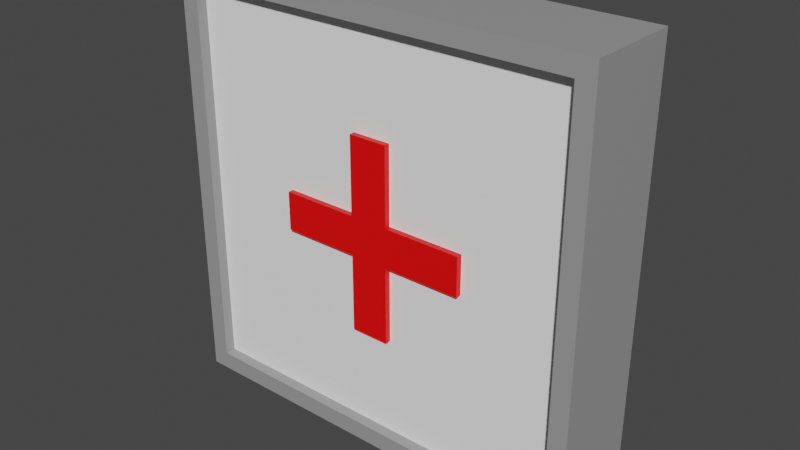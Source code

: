 # Source: Medicine_Cabinet.blend  (saved by Blender 2.82.7; exported with 4.5.12 LTS)
import bpy
from mathutils import Matrix  # noqa: F401  (used for matrix-valued properties, if any)

bpy.ops.wm.read_factory_settings(use_empty=True)
scene = bpy.context.scene
scene.name = 'Scene'

# ---- collections
col_collection = bpy.data.collections.new('Collection'); scene.collection.children.link(col_collection)

# ---- materials (node trees are filled in below, after node groups)
mat_material = bpy.data.materials.new('Material')
mat_material.alpha_threshold = 0.0
mat_material.use_transparent_shadow = False
mat_material.line_color = (0.0, 0.0, 0.0, 1.0)
mat_material_001 = bpy.data.materials.new('Material.001')
mat_material_001.use_transparent_shadow = False
mat_material_002 = bpy.data.materials.new('Material.002')
mat_material_002.use_transparent_shadow = False

# ---- material node trees
mat_material.use_nodes = True; mat_material.node_tree.nodes.clear()
_N = mat_material.node_tree.nodes; _L = mat_material.node_tree.links
n0 = _N.new('ShaderNodeOutputMaterial'); n0.name = 'Material Output'; n0.location = (300, 300)
n1 = _N.new('ShaderNodeBsdfPrincipled'); n1.name = 'Principled BSDF'; n1.location = (10, 300)
n1.distribution = 'GGX'
n1.subsurface_method = 'BURLEY'
n1.inputs[0].default_value = (1.0, 1.0, 1.0, 1.0)
n1.inputs[2].default_value = 0.4
n1.inputs[3].default_value = 1.45
n1.inputs[27].default_value = (0.0, 0.0, 0.0, 1.0)
n1.inputs[28].default_value = 1.0
_L.new(n1.outputs[0], n0.inputs[0])
n0.is_active_output = True
mat_material_001.use_nodes = True; mat_material_001.node_tree.nodes.clear()
_N = mat_material_001.node_tree.nodes; _L = mat_material_001.node_tree.links
n0 = _N.new('ShaderNodeOutputMaterial'); n0.name = 'Material Output'; n0.location = (300, 300)
n1 = _N.new('ShaderNodeBsdfPrincipled'); n1.name = 'Principled BSDF'; n1.location = (10, 300)
n1.distribution = 'GGX'
n1.subsurface_method = 'BURLEY'
n1.inputs[0].default_value = (0.3185, 0.3185, 0.3185, 1.0)
n1.inputs[3].default_value = 1.45
n1.inputs[27].default_value = (0.0, 0.0, 0.0, 1.0)
n1.inputs[28].default_value = 1.0
_L.new(n1.outputs[0], n0.inputs[0])
n0.is_active_output = True
mat_material_002.use_nodes = True; mat_material_002.node_tree.nodes.clear()
_N = mat_material_002.node_tree.nodes; _L = mat_material_002.node_tree.links
n0 = _N.new('ShaderNodeOutputMaterial'); n0.name = 'Material Output'; n0.location = (300, 300)
n1 = _N.new('ShaderNodeBsdfPrincipled'); n1.name = 'Principled BSDF'; n1.location = (10, 300)
n1.distribution = 'GGX'
n1.subsurface_method = 'BURLEY'
n1.inputs[0].default_value = (1.0, 0.0, 0.0, 1.0)
n1.inputs[3].default_value = 1.45
n1.inputs[27].default_value = (0.0, 0.0, 0.0, 1.0)
n1.inputs[28].default_value = 1.0
_L.new(n1.outputs[0], n0.inputs[0])
n0.is_active_output = True

# ---- world
world_world = bpy.data.worlds.new('World'); scene.world = world_world
world_world.use_nodes = True; world_world.node_tree.nodes.clear()
_N = world_world.node_tree.nodes; _L = world_world.node_tree.links
n0 = _N.new('ShaderNodeOutputWorld'); n0.name = 'World Output'; n0.location = (300, 300)
n1 = _N.new('ShaderNodeBackground'); n1.name = 'Background'; n1.location = (10, 300)
n1.inputs[0].default_value = (0.05088, 0.05088, 0.05088, 1.0)
_L.new(n1.outputs[0], n0.inputs[0])
n0.is_active_output = True
world_world.color = (0.05088, 0.05088, 0.05088)
world_world.use_sun_shadow = False
world_world.sun_shadow_jitter_overblur = 0.0

# ---- meshes
me_cube = bpy.data.meshes.new('Cube')
me_cube.from_pydata([(-0.45, -0.09, 0.2006), (0.45, -0.09, 0.2006), (0.45, 0.09, 0.2006), (-0.45, 0.09, 0.2006), (-0.09, 0.45, 0.2006), (-0.09, -0.45, 0.2006), (0.09, -0.45, 0.2006), (0.09, 0.45, 0.2006), (1.0, 1.0, -0.2249), (1.0, -1.0, -0.2249), (0.9156, 0.9156, 0.1741), (0.9156, -0.9156, 0.1741), (-1.0, 1.0, -0.2249), (-1.0, -1.0, -0.2249), (-0.9156, 0.9156, 0.1741), (-0.9156, -0.9156, 0.1741), (-1.0, -1.0, 0.2249), (-1.0, 1.0, 0.2249), (1.0, 1.0, 0.2249), (1.0, -1.0, 0.2249), (-0.9156, -0.9156, 0.2249), (-0.9156, 0.9156, 0.2249), (0.9156, 0.9156, 0.2249), (0.9156, -0.9156, 0.2249), (0.09, 0.45, 0.1741), (-0.09, 0.45, 0.1741), (-0.09, -0.45, 0.1741), (0.09, -0.45, 0.1741), (0.09, 0.09, 0.1741), (0.45, 0.09, 0.1741), (0.09, -0.09, 0.2006), (-0.09, -0.09, 0.2006), (0.09, 0.09, 0.2006), (-0.09, 0.09, 0.2006), (-0.45, 0.09, 0.1741), (-0.45, -0.09, 0.1741), (-0.09, -0.09, 0.1741), (0.45, -0.09, 0.1741), (0.09, -0.09, 0.1741), (-0.09, 0.09, 0.1741)], [], [(1, 30, 38, 37), (5, 31, 36, 26), (13, 16, 17, 12), (9, 19, 16, 13), (8, 18, 19, 9), (13, 12, 8, 9), (10, 11, 23, 22), (11, 15, 20, 23), (20, 21, 17, 16), (22, 23, 19, 18), (21, 22, 18, 17), (23, 20, 16, 19), (14, 10, 22, 21), (15, 14, 21, 20), (12, 17, 18, 8), (26, 27, 6, 5), (26, 36, 35), (24, 25, 4, 7), (28, 24, 7, 32), (37, 29, 2, 1), (34, 35, 0, 3), (38, 30, 6, 27), (31, 0, 35, 36), (33, 39, 34, 3), (25, 39, 33, 4), (28, 32, 2, 29), (30, 1, 2, 32), (25, 34, 39), (27, 37, 38), (14, 34, 25), (37, 27, 11), (15, 26, 35), (24, 28, 29), (10, 14, 25, 24), (14, 15, 35, 34), (31, 5, 6, 30), (33, 32, 7, 4), (0, 31, 33, 3), (31, 30, 32, 33), (10, 24, 29), (10, 29, 37), (26, 15, 11), (27, 26, 11), (11, 10, 37)])
me_cube.polygons.foreach_set('material_index', [2, 2, 0, 0, 1, 1, 1, 1, 1, 1, 1, 1, 1, 1, 1, 2, 0, 2, 2, 2, 2, 2, 2, 2, 2, 2, 2, 0, 0, 0, 0, 0, 0, 0, 0, 2, 2, 2, 2, 0, 0, 0, 0, 0])
_uv = me_cube.uv_layers.new(name='UVMap')
_uv.uv.foreach_set('vector', [0.375, 0.0, 0.475, 0.0, 0.475, 0.06839, 0.375, 0.06839, 0.375, 0.0, 0.475, 0.0, 0.475, 0.06839, 0.375, 0.06839, 0.375, 0.25, 0.375, 0.0, 0.625, 0.0, 0.625, 0.25, 0.375, 0.5, 0.375, 0.75, 0.125, 0.75, 0.125, 0.5, 0.625, 0.5, 0.625, 0.75, 0.375, 0.75, 0.375, 0.5, 0.375, 0.25, 0.625, 0.25, 0.625, 0.5, 0.375, 0.5, 0.6144, 0.7606, 0.3856, 0.7606, 0.3856, 0.7606, 0.6144, 0.7606, 0.3856, 0.7606, 0.3856, 0.9894, 0.3856, 0.9894, 0.3856, 0.7606, 0.3856, 0.9894, 0.6144, 0.9894, 0.625, 1.0, 0.375, 1.0, 0.6144, 0.7606, 0.3856, 0.7606, 0.375, 0.75, 0.625, 0.75, 0.6144, 0.9894, 0.6144, 0.7606, 0.625, 0.75, 0.625, 1.0, 0.3856, 0.7606, 0.3856, 0.9894, 0.375, 1.0, 0.375, 0.75, 0.6144, 0.9894, 0.6144, 0.7606, 0.6144, 0.7606, 0.6144, 0.9894, 0.3856, 0.9894, 0.6144, 0.9894, 0.6144, 0.9894, 0.3856, 0.9894, 0.875, 0.5, 0.875, 0.75, 0.625, 0.75, 0.625, 0.5, 0.375, 0.6816, 0.625, 0.6816, 0.625, 0.75, 0.375, 0.75, 0.4437, 0.8863, 0.4887, 0.8863, 0.4888, 0.9313, 0.625, 0.6816, 0.875, 0.6816, 0.875, 0.75, 0.625, 0.75, 0.275, 0.6816, 0.375, 0.6816, 0.375, 0.75, 0.275, 0.75, 0.375, 0.6816, 0.625, 0.6816, 0.625, 0.75, 0.375, 0.75, 0.625, 0.6816, 0.875, 0.6816, 0.875, 0.75, 0.625, 0.75, 0.475, 0.06839, 0.475, 0.0, 0.625, 0.75, 0.625, 0.6816, 0.475, 0.0, 0.875, 0.75, 0.4888, 0.9313, 0.475, 0.06839, 0.275, 0.75, 0.275, 0.6816, 0.375, 0.6816, 0.375, 0.75, 0.5562, 0.8863, 0.5112, 0.8863, 0.275, 0.75, 0.875, 0.75, 0.275, 0.6816, 0.275, 0.75, 0.625, 0.75, 0.625, 0.6816, 0.475, 0.0, 0.375, 0.75, 0.625, 0.75, 0.275, 0.75, 0.5562, 0.8863, 0.5113, 0.9313, 0.5112, 0.8863, 0.4437, 0.8637, 0.4888, 0.8188, 0.4888, 0.8638, 0.6144, 0.9894, 0.5113, 0.9313, 0.5562, 0.8863, 0.4888, 0.8188, 0.4437, 0.8637, 0.3856, 0.7606, 0.3856, 0.9894, 0.4437, 0.8863, 0.4888, 0.9313, 0.5562, 0.8637, 0.5113, 0.8638, 0.5113, 0.8188, 0.6144, 0.7606, 0.6144, 0.9894, 0.5562, 0.8863, 0.5562, 0.8637, 0.6144, 0.9894, 0.3856, 0.9894, 0.4888, 0.9313, 0.5113, 0.9313, 0.475, 0.0, 0.375, 0.75, 0.625, 0.75, 0.475, 0.0, 0.275, 0.75, 0.275, 0.75, 0.625, 0.75, 0.875, 0.75, 0.875, 0.75, 0.475, 0.0, 0.275, 0.75, 0.625, 0.75, 0.475, 0.0, 0.475, 0.0, 0.275, 0.75, 0.275, 0.75, 0.6144, 0.7606, 0.5562, 0.8637, 0.5113, 0.8188, 0.6144, 0.7606, 0.5113, 0.8188, 0.4888, 0.8188, 0.4437, 0.8863, 0.3856, 0.9894, 0.3856, 0.7606, 0.4437, 0.8637, 0.4437, 0.8863, 0.3856, 0.7606, 0.3856, 0.7606, 0.6144, 0.7606, 0.4888, 0.8188])
me_cube.materials.append(mat_material)
me_cube.materials.append(mat_material_001)
me_cube.materials.append(mat_material_002)
me_cube.use_remesh_preserve_volume = False
me_cube.use_remesh_preserve_attributes = False
me_cube.use_mirror_vertex_groups = False
me_cube.update()

# ---- objects
ob_cube = bpy.data.objects.new('Cube', me_cube)

# ---- transforms, parenting, visibility, modifiers, constraints
ob_cube.location = (0.0, 0.0, 0.0)
ob_cube.rotation_euler = (1.571, -0.0, 0.0)
ob_cube.lock_rotations_4d = False
ob_cube.empty_display_type = 'ARROWS'
ob_cube.lineart.crease_threshold = 0.0

# ---- collection membership
col_collection.objects.link(ob_cube)

# ---- scene / render settings (as saved in the file)
scene.frame_start = 1; scene.frame_end = 250; scene.frame_set(19)
scene.render.engine = 'BLENDER_EEVEE_NEXT'
scene.cycles.use_denoising = False
scene.cycles.samples = 128
scene.cycles.sampling_pattern = 'TABULATED_SOBOL'
scene.cycles.use_adaptive_sampling = False
scene.cycles.use_light_tree = False
scene.view_settings.view_transform = 'Filmic'
bpy.context.view_layer.update()

# ---- added for rendering (the .blend has no active camera and no usable light): camera, sun
cam_auto = bpy.data.cameras.new('AutoCamera')
cam_auto.lens = 50.0
cam_auto.sensor_width = 36.0
cam_auto.clip_end = 1000.0
ob_auto_camera = bpy.data.objects.new('AutoCamera', cam_auto)
scene.collection.objects.link(ob_auto_camera)
ob_auto_camera.location = (2.64981, -3.17977, 2.11985)
ob_auto_camera.rotation_euler = (1.09748, -7.21219e-08, 0.694738)
scene.camera = ob_auto_camera
light_auto_sun = bpy.data.lights.new('AutoSun', 'SUN')
light_auto_sun.energy = 3.0
light_auto_sun.angle = 0.0523599
ob_auto_sun = bpy.data.objects.new('AutoSun', light_auto_sun)
scene.collection.objects.link(ob_auto_sun)
ob_auto_sun.rotation_euler = (0.872665, 0.174533, 0.523599)
bpy.context.view_layer.update()

